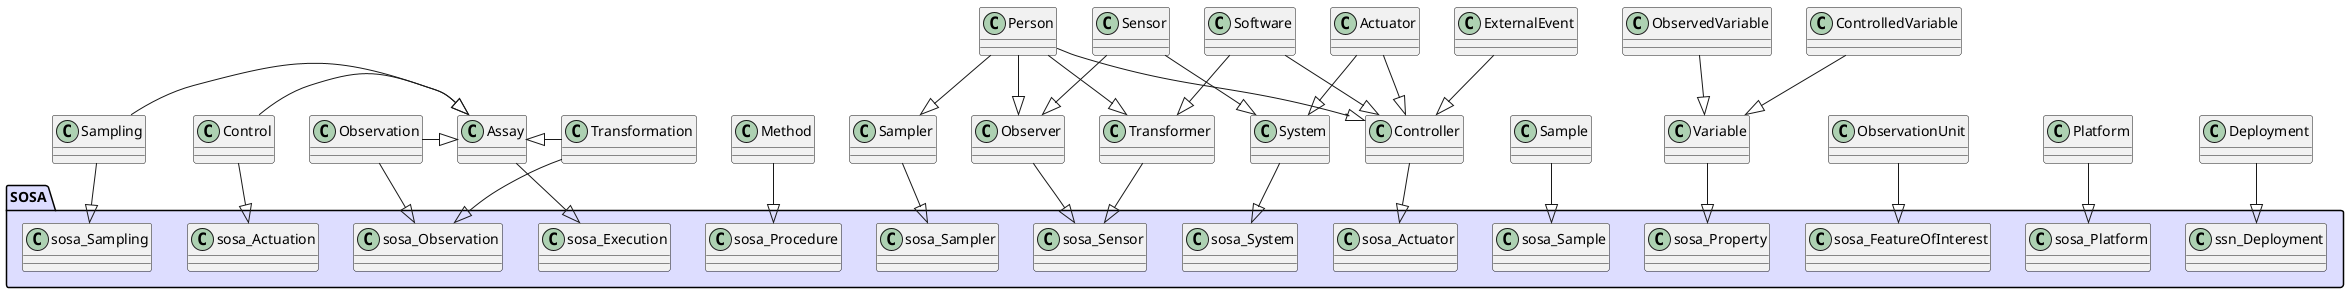

The diagram above was rendered by PlantUML. Its source (embedded in the PNG):
@startuml

package "SOSA" #DDDDFF {
    !include sosa_classes.txt
}

!include appn_sosa_assay_inheritance.txt

ObservationUnit --|> sosa_FeatureOfInterest
Platform --|> sosa_Platform
Deployment --|> ssn_Deployment
Variable --|> sosa_Property

@enduml